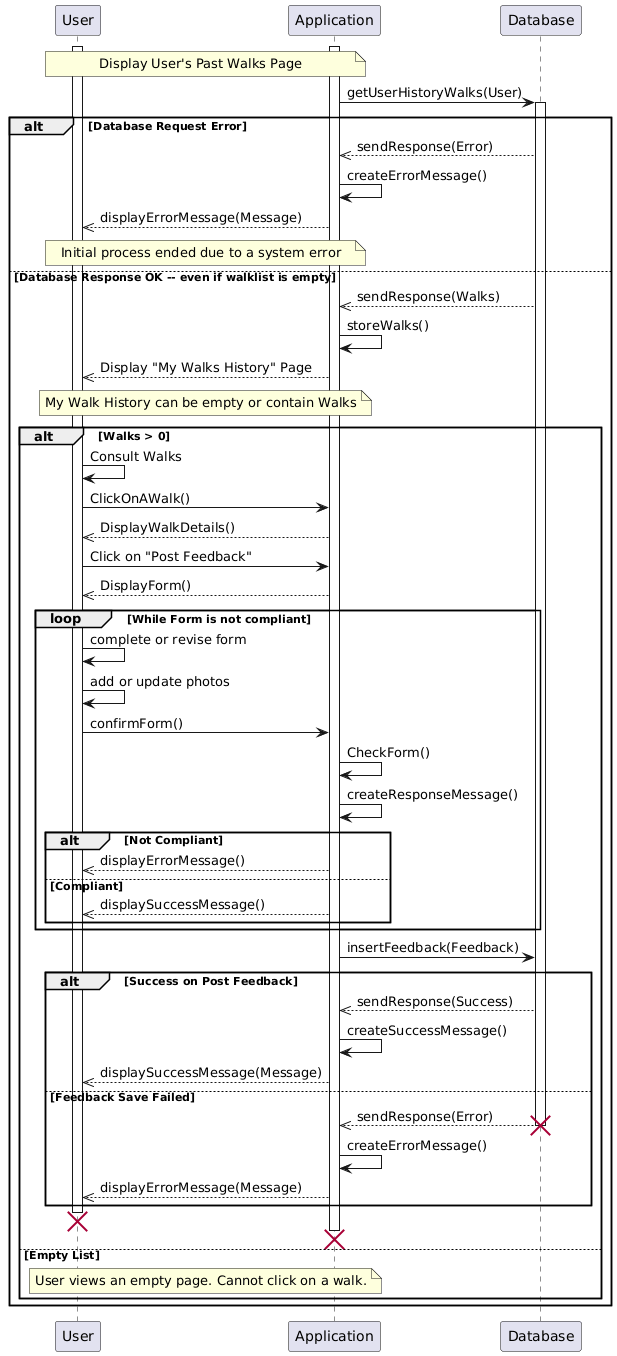

The diagram above was rendered by PlantUML. Its source (embedded in the PNG):
@startuml
participant "User" as U

participant "Application" as A

participant "Database" as DataBase



' --- Start of the Handover Process ---

' This diagram starts after the "Redirect to Walk Cards" in the main diagram
activate A
activate U

note over A,U : Display User's Past Walks Page


A -> DataBase : getUserHistoryWalks(User)
activate DataBase

alt Database Request Error
DataBase -->> A : sendResponse(Error)
    A -> A : createErrorMessage()
    A -->> U : displayErrorMessage(Message)
    note over A,U : Initial process ended due to a system error
else Database Response OK -- even if walklist is empty
    DataBase -->> A : sendResponse(Walks)
    A -> A : storeWalks()
    A -->> U : Display "My Walks History" Page
    note over A,U : My Walk History can be empty or contain Walks
    alt Walks > 0
        U -> U : Consult Walks
        U -> A : ClickOnAWalk()
        A -->> U :DisplayWalkDetails()

        U -> A : Click on "Post Feedback"
        A -->> U : DisplayForm()


          loop While Form is not compliant
                U -> U : complete or revise form
                U -> U : add or update photos
                U -> A : confirmForm()
                A -> A : CheckForm()
                A -> A : createResponseMessage()
                alt Not Compliant
                    A -->> U : displayErrorMessage()
                else Compliant
                    A -->> U : displaySuccessMessage() 
                end
            end loop


            A -> DataBase : insertFeedback(Feedback)

            alt Success on Post Feedback
                DataBase -->> A : sendResponse(Success)
                A -> A : createSuccessMessage()
                A -->> U : displaySuccessMessage(Message)
            else Feedback Save Failed
                DataBase -->> A : sendResponse(Error)
                deactivate DataBase
                destroy DataBase
                A -> A : createErrorMessage()
                A -->> U : displayErrorMessage(Message)
            end
            
            destroy U
            destroy A
    else Empty List
        note over A,U :User views an empty page. Cannot click on a walk.
    end

end

deactivate U
deactivate A
@enduml